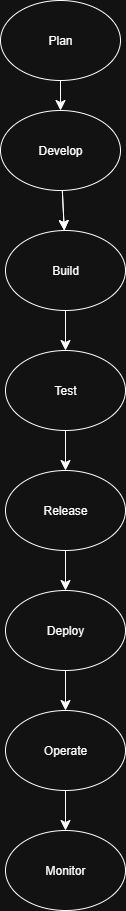

The diagram above was exported from draw.io. Its source (the exported page's mxGraphModel, read from the mxfile embedded in the PNG):
<mxGraphModel dx="2329" dy="1116" grid="1" gridSize="10" guides="1" tooltips="1" connect="1" arrows="1" fold="1" page="1" pageScale="1" pageWidth="850" pageHeight="1100" math="0" shadow="0">
  <root>
    <mxCell id="0" />
    <mxCell id="1" parent="0" />
    <mxCell id="GxZXHKLR_VskugxfzKlq-19" value="" style="edgeStyle=none;curved=1;rounded=0;orthogonalLoop=1;jettySize=auto;html=1;fontSize=12;startSize=8;endSize=8;" edge="1" parent="1" source="GxZXHKLR_VskugxfzKlq-6" target="GxZXHKLR_VskugxfzKlq-7">
      <mxGeometry relative="1" as="geometry" />
    </mxCell>
    <mxCell id="GxZXHKLR_VskugxfzKlq-21" style="edgeStyle=none;curved=1;rounded=0;orthogonalLoop=1;jettySize=auto;html=1;fontSize=12;startSize=8;endSize=8;" edge="1" parent="1" source="GxZXHKLR_VskugxfzKlq-6" target="GxZXHKLR_VskugxfzKlq-7">
      <mxGeometry relative="1" as="geometry" />
    </mxCell>
    <mxCell id="GxZXHKLR_VskugxfzKlq-6" value="Develop" style="ellipse;whiteSpace=wrap;html=1;" vertex="1" parent="1">
      <mxGeometry x="420" y="130" width="120" height="80" as="geometry" />
    </mxCell>
    <mxCell id="GxZXHKLR_VskugxfzKlq-20" value="" style="edgeStyle=none;curved=1;rounded=0;orthogonalLoop=1;jettySize=auto;html=1;fontSize=12;startSize=8;endSize=8;" edge="1" parent="1" source="GxZXHKLR_VskugxfzKlq-7" target="GxZXHKLR_VskugxfzKlq-8">
      <mxGeometry relative="1" as="geometry" />
    </mxCell>
    <mxCell id="GxZXHKLR_VskugxfzKlq-7" value="Build" style="ellipse;whiteSpace=wrap;html=1;" vertex="1" parent="1">
      <mxGeometry x="425" y="250" width="120" height="80" as="geometry" />
    </mxCell>
    <mxCell id="GxZXHKLR_VskugxfzKlq-17" value="" style="edgeStyle=none;curved=1;rounded=0;orthogonalLoop=1;jettySize=auto;html=1;fontSize=12;startSize=8;endSize=8;" edge="1" parent="1" source="GxZXHKLR_VskugxfzKlq-8" target="GxZXHKLR_VskugxfzKlq-9">
      <mxGeometry relative="1" as="geometry" />
    </mxCell>
    <mxCell id="GxZXHKLR_VskugxfzKlq-8" value="Test" style="ellipse;whiteSpace=wrap;html=1;" vertex="1" parent="1">
      <mxGeometry x="425" y="370" width="120" height="80" as="geometry" />
    </mxCell>
    <mxCell id="GxZXHKLR_VskugxfzKlq-16" value="" style="edgeStyle=none;curved=1;rounded=0;orthogonalLoop=1;jettySize=auto;html=1;fontSize=12;startSize=8;endSize=8;" edge="1" parent="1" source="GxZXHKLR_VskugxfzKlq-9" target="GxZXHKLR_VskugxfzKlq-10">
      <mxGeometry relative="1" as="geometry" />
    </mxCell>
    <mxCell id="GxZXHKLR_VskugxfzKlq-9" value="Release" style="ellipse;whiteSpace=wrap;html=1;" vertex="1" parent="1">
      <mxGeometry x="425" y="490" width="120" height="80" as="geometry" />
    </mxCell>
    <mxCell id="GxZXHKLR_VskugxfzKlq-15" value="" style="edgeStyle=none;curved=1;rounded=0;orthogonalLoop=1;jettySize=auto;html=1;fontSize=12;startSize=8;endSize=8;" edge="1" parent="1" source="GxZXHKLR_VskugxfzKlq-10" target="GxZXHKLR_VskugxfzKlq-11">
      <mxGeometry relative="1" as="geometry" />
    </mxCell>
    <mxCell id="GxZXHKLR_VskugxfzKlq-10" value="Deploy" style="ellipse;whiteSpace=wrap;html=1;" vertex="1" parent="1">
      <mxGeometry x="425" y="610" width="120" height="80" as="geometry" />
    </mxCell>
    <mxCell id="GxZXHKLR_VskugxfzKlq-14" value="" style="edgeStyle=none;curved=1;rounded=0;orthogonalLoop=1;jettySize=auto;html=1;fontSize=12;startSize=8;endSize=8;" edge="1" parent="1" source="GxZXHKLR_VskugxfzKlq-11" target="GxZXHKLR_VskugxfzKlq-12">
      <mxGeometry relative="1" as="geometry" />
    </mxCell>
    <mxCell id="GxZXHKLR_VskugxfzKlq-11" value="Operate" style="ellipse;whiteSpace=wrap;html=1;" vertex="1" parent="1">
      <mxGeometry x="425" y="730" width="120" height="80" as="geometry" />
    </mxCell>
    <mxCell id="GxZXHKLR_VskugxfzKlq-12" value="Monitor" style="ellipse;whiteSpace=wrap;html=1;" vertex="1" parent="1">
      <mxGeometry x="425" y="850" width="120" height="80" as="geometry" />
    </mxCell>
    <mxCell id="GxZXHKLR_VskugxfzKlq-18" value="" style="edgeStyle=none;curved=1;rounded=0;orthogonalLoop=1;jettySize=auto;html=1;fontSize=12;startSize=8;endSize=8;" edge="1" parent="1" source="GxZXHKLR_VskugxfzKlq-13">
      <mxGeometry relative="1" as="geometry">
        <mxPoint x="480" y="130" as="targetPoint" />
        <Array as="points">
          <mxPoint x="480" y="130" />
        </Array>
      </mxGeometry>
    </mxCell>
    <mxCell id="GxZXHKLR_VskugxfzKlq-13" value="Plan" style="ellipse;whiteSpace=wrap;html=1;" vertex="1" parent="1">
      <mxGeometry x="420" y="20" width="120" height="80" as="geometry" />
    </mxCell>
  </root>
</mxGraphModel>